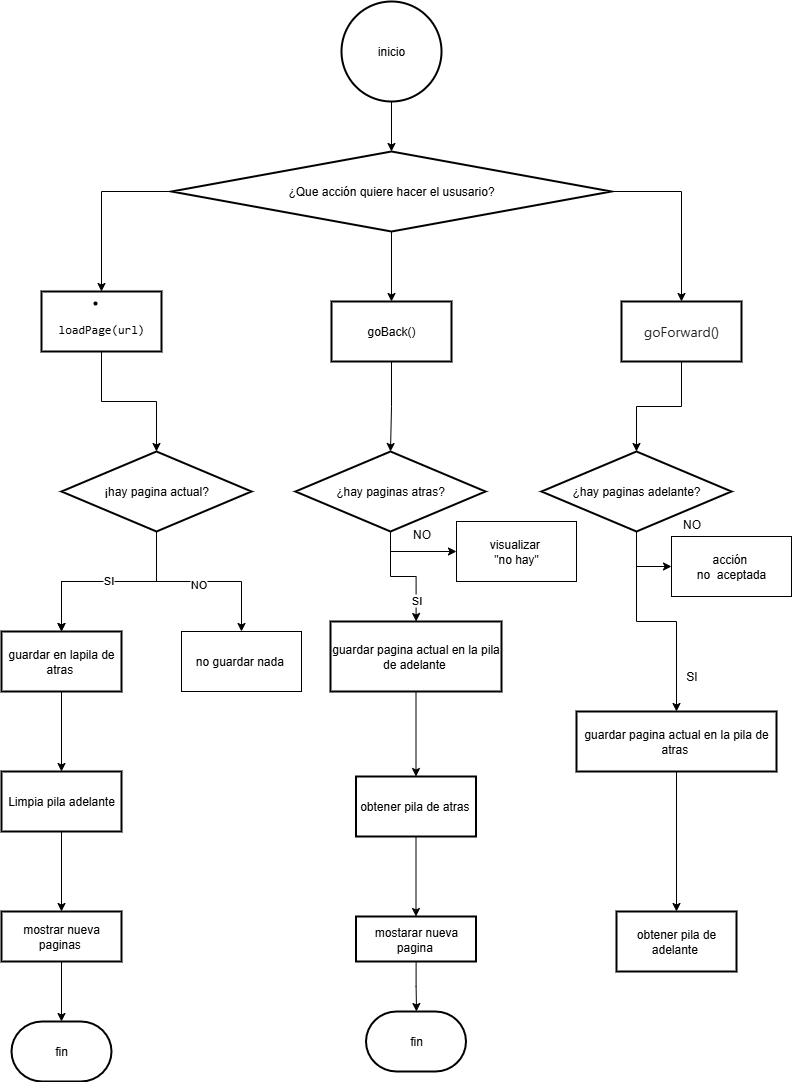

The diagram above was exported from draw.io. Its source (the exported page's mxGraphModel, read from the mxfile embedded in the PNG):
<mxGraphModel dx="2222" dy="930" grid="1" gridSize="10" guides="1" tooltips="1" connect="1" arrows="1" fold="1" page="1" pageScale="1" pageWidth="827" pageHeight="1169" math="0" shadow="0">
  <root>
    <mxCell id="0" />
    <mxCell id="1" parent="0" />
    <mxCell id="rAgP8tMJE8_hUWwcrC2L-54" value="" style="edgeStyle=orthogonalEdgeStyle;rounded=0;orthogonalLoop=1;jettySize=auto;html=1;" parent="1" source="rAgP8tMJE8_hUWwcrC2L-52" target="rAgP8tMJE8_hUWwcrC2L-53" edge="1">
      <mxGeometry relative="1" as="geometry" />
    </mxCell>
    <mxCell id="rAgP8tMJE8_hUWwcrC2L-52" value="inicio" style="strokeWidth=2;html=1;shape=mxgraph.flowchart.start_2;whiteSpace=wrap;" parent="1" vertex="1">
      <mxGeometry x="370" y="20" width="100" height="100" as="geometry" />
    </mxCell>
    <mxCell id="rAgP8tMJE8_hUWwcrC2L-56" value="" style="edgeStyle=orthogonalEdgeStyle;rounded=0;orthogonalLoop=1;jettySize=auto;html=1;" parent="1" source="rAgP8tMJE8_hUWwcrC2L-53" target="rAgP8tMJE8_hUWwcrC2L-55" edge="1">
      <mxGeometry relative="1" as="geometry" />
    </mxCell>
    <mxCell id="rAgP8tMJE8_hUWwcrC2L-58" value="" style="edgeStyle=orthogonalEdgeStyle;rounded=0;orthogonalLoop=1;jettySize=auto;html=1;" parent="1" source="rAgP8tMJE8_hUWwcrC2L-53" target="rAgP8tMJE8_hUWwcrC2L-57" edge="1">
      <mxGeometry relative="1" as="geometry" />
    </mxCell>
    <mxCell id="rAgP8tMJE8_hUWwcrC2L-60" value="" style="edgeStyle=orthogonalEdgeStyle;rounded=0;orthogonalLoop=1;jettySize=auto;html=1;" parent="1" source="rAgP8tMJE8_hUWwcrC2L-53" target="rAgP8tMJE8_hUWwcrC2L-59" edge="1">
      <mxGeometry relative="1" as="geometry" />
    </mxCell>
    <mxCell id="rAgP8tMJE8_hUWwcrC2L-53" value="¿Que acción quiere hacer el ususario?" style="rhombus;whiteSpace=wrap;html=1;strokeWidth=2;" parent="1" vertex="1">
      <mxGeometry x="200" y="170" width="440" height="80" as="geometry" />
    </mxCell>
    <mxCell id="rAgP8tMJE8_hUWwcrC2L-66" value="" style="edgeStyle=orthogonalEdgeStyle;rounded=0;orthogonalLoop=1;jettySize=auto;html=1;" parent="1" source="rAgP8tMJE8_hUWwcrC2L-55" target="rAgP8tMJE8_hUWwcrC2L-65" edge="1">
      <mxGeometry relative="1" as="geometry" />
    </mxCell>
    <mxCell id="rAgP8tMJE8_hUWwcrC2L-55" value="goBack()" style="whiteSpace=wrap;html=1;strokeWidth=2;" parent="1" vertex="1">
      <mxGeometry x="360" y="320" width="120" height="60" as="geometry" />
    </mxCell>
    <mxCell id="rAgP8tMJE8_hUWwcrC2L-68" value="" style="edgeStyle=orthogonalEdgeStyle;rounded=0;orthogonalLoop=1;jettySize=auto;html=1;" parent="1" source="rAgP8tMJE8_hUWwcrC2L-57" target="rAgP8tMJE8_hUWwcrC2L-67" edge="1">
      <mxGeometry relative="1" as="geometry" />
    </mxCell>
    <mxCell id="rAgP8tMJE8_hUWwcrC2L-57" value="&lt;span style=&quot;color: rgb(36, 36, 36); font-family: -apple-system, BlinkMacSystemFont, &amp;quot;Segoe UI&amp;quot;, system-ui, &amp;quot;Apple Color Emoji&amp;quot;, &amp;quot;Segoe UI Emoji&amp;quot;, sans-serif; font-size: 14px; text-align: left; background-color: rgb(255, 255, 255);&quot;&gt;goForward()&lt;/span&gt;" style="whiteSpace=wrap;html=1;strokeWidth=2;" parent="1" vertex="1">
      <mxGeometry x="650" y="320" width="120" height="60" as="geometry" />
    </mxCell>
    <mxCell id="rAgP8tMJE8_hUWwcrC2L-64" value="" style="edgeStyle=orthogonalEdgeStyle;rounded=0;orthogonalLoop=1;jettySize=auto;html=1;" parent="1" source="rAgP8tMJE8_hUWwcrC2L-59" target="rAgP8tMJE8_hUWwcrC2L-63" edge="1">
      <mxGeometry relative="1" as="geometry" />
    </mxCell>
    <mxCell id="rAgP8tMJE8_hUWwcrC2L-59" value="&lt;li data-end=&quot;809&quot; data-start=&quot;765&quot;&gt;&lt;p data-end=&quot;809&quot; data-start=&quot;767&quot;&gt;&lt;code data-end=&quot;809&quot; data-start=&quot;794&quot;&gt;loadPage(url)&lt;/code&gt;&lt;/p&gt;&lt;/li&gt;" style="whiteSpace=wrap;html=1;strokeWidth=2;" parent="1" vertex="1">
      <mxGeometry x="70" y="310" width="120" height="60" as="geometry" />
    </mxCell>
    <mxCell id="rAgP8tMJE8_hUWwcrC2L-73" value="" style="edgeStyle=orthogonalEdgeStyle;rounded=0;orthogonalLoop=1;jettySize=auto;html=1;" parent="1" source="rAgP8tMJE8_hUWwcrC2L-63" target="rAgP8tMJE8_hUWwcrC2L-72" edge="1">
      <mxGeometry relative="1" as="geometry" />
    </mxCell>
    <mxCell id="rAgP8tMJE8_hUWwcrC2L-74" value="" style="edgeStyle=orthogonalEdgeStyle;rounded=0;orthogonalLoop=1;jettySize=auto;html=1;" parent="1" source="rAgP8tMJE8_hUWwcrC2L-63" target="rAgP8tMJE8_hUWwcrC2L-72" edge="1">
      <mxGeometry relative="1" as="geometry" />
    </mxCell>
    <mxCell id="rAgP8tMJE8_hUWwcrC2L-83" value="SI" style="edgeLabel;html=1;align=center;verticalAlign=middle;resizable=0;points=[];" parent="rAgP8tMJE8_hUWwcrC2L-74" vertex="1" connectable="0">
      <mxGeometry x="0.0154" y="-2" relative="1" as="geometry">
        <mxPoint x="1" as="offset" />
      </mxGeometry>
    </mxCell>
    <mxCell id="rAgP8tMJE8_hUWwcrC2L-81" style="edgeStyle=orthogonalEdgeStyle;rounded=0;orthogonalLoop=1;jettySize=auto;html=1;entryX=0.5;entryY=0;entryDx=0;entryDy=0;" parent="1" source="rAgP8tMJE8_hUWwcrC2L-63" target="rAgP8tMJE8_hUWwcrC2L-77" edge="1">
      <mxGeometry relative="1" as="geometry" />
    </mxCell>
    <mxCell id="rAgP8tMJE8_hUWwcrC2L-84" value="NO" style="edgeLabel;html=1;align=center;verticalAlign=middle;resizable=0;points=[];" parent="rAgP8tMJE8_hUWwcrC2L-81" vertex="1" connectable="0">
      <mxGeometry x="-0.0162" y="-2" relative="1" as="geometry">
        <mxPoint x="-1" as="offset" />
      </mxGeometry>
    </mxCell>
    <mxCell id="rAgP8tMJE8_hUWwcrC2L-63" value="¡hay pagina actual?" style="rhombus;whiteSpace=wrap;html=1;strokeWidth=2;" parent="1" vertex="1">
      <mxGeometry x="90" y="470" width="190" height="80" as="geometry" />
    </mxCell>
    <mxCell id="rAgP8tMJE8_hUWwcrC2L-90" value="" style="edgeStyle=orthogonalEdgeStyle;rounded=0;orthogonalLoop=1;jettySize=auto;html=1;" parent="1" source="rAgP8tMJE8_hUWwcrC2L-65" target="rAgP8tMJE8_hUWwcrC2L-89" edge="1">
      <mxGeometry relative="1" as="geometry" />
    </mxCell>
    <mxCell id="rAgP8tMJE8_hUWwcrC2L-101" value="SI" style="edgeLabel;html=1;align=center;verticalAlign=middle;resizable=0;points=[];" parent="rAgP8tMJE8_hUWwcrC2L-90" vertex="1" connectable="0">
      <mxGeometry x="0.6194" y="-1" relative="1" as="geometry">
        <mxPoint as="offset" />
      </mxGeometry>
    </mxCell>
    <mxCell id="rAgP8tMJE8_hUWwcrC2L-100" style="edgeStyle=orthogonalEdgeStyle;rounded=0;orthogonalLoop=1;jettySize=auto;html=1;exitX=0.5;exitY=1;exitDx=0;exitDy=0;entryX=0;entryY=0.5;entryDx=0;entryDy=0;" parent="1" source="rAgP8tMJE8_hUWwcrC2L-65" target="rAgP8tMJE8_hUWwcrC2L-97" edge="1">
      <mxGeometry relative="1" as="geometry" />
    </mxCell>
    <mxCell id="rAgP8tMJE8_hUWwcrC2L-65" value="¿hay paginas atras?" style="rhombus;whiteSpace=wrap;html=1;strokeWidth=2;" parent="1" vertex="1">
      <mxGeometry x="324" y="470" width="190" height="80" as="geometry" />
    </mxCell>
    <mxCell id="rAgP8tMJE8_hUWwcrC2L-96" value="" style="edgeStyle=orthogonalEdgeStyle;rounded=0;orthogonalLoop=1;jettySize=auto;html=1;" parent="1" source="rAgP8tMJE8_hUWwcrC2L-67" target="rAgP8tMJE8_hUWwcrC2L-95" edge="1">
      <mxGeometry relative="1" as="geometry" />
    </mxCell>
    <mxCell id="rAgP8tMJE8_hUWwcrC2L-106" style="edgeStyle=orthogonalEdgeStyle;rounded=0;orthogonalLoop=1;jettySize=auto;html=1;exitX=0.5;exitY=1;exitDx=0;exitDy=0;entryX=0;entryY=0.5;entryDx=0;entryDy=0;" parent="1" source="rAgP8tMJE8_hUWwcrC2L-67" target="rAgP8tMJE8_hUWwcrC2L-105" edge="1">
      <mxGeometry relative="1" as="geometry" />
    </mxCell>
    <mxCell id="rAgP8tMJE8_hUWwcrC2L-67" value="¿hay paginas adelante?" style="rhombus;whiteSpace=wrap;html=1;strokeWidth=2;" parent="1" vertex="1">
      <mxGeometry x="570" y="470" width="190" height="80" as="geometry" />
    </mxCell>
    <mxCell id="rAgP8tMJE8_hUWwcrC2L-86" value="" style="edgeStyle=orthogonalEdgeStyle;rounded=0;orthogonalLoop=1;jettySize=auto;html=1;" parent="1" source="rAgP8tMJE8_hUWwcrC2L-72" target="rAgP8tMJE8_hUWwcrC2L-85" edge="1">
      <mxGeometry relative="1" as="geometry" />
    </mxCell>
    <mxCell id="rAgP8tMJE8_hUWwcrC2L-72" value="guardar en lapila de atras&amp;nbsp;" style="whiteSpace=wrap;html=1;strokeWidth=2;" parent="1" vertex="1">
      <mxGeometry x="30" y="650" width="120" height="60" as="geometry" />
    </mxCell>
    <mxCell id="rAgP8tMJE8_hUWwcrC2L-77" value="no guardar nada&amp;nbsp;" style="rounded=0;whiteSpace=wrap;html=1;" parent="1" vertex="1">
      <mxGeometry x="210" y="650" width="120" height="60" as="geometry" />
    </mxCell>
    <mxCell id="rAgP8tMJE8_hUWwcrC2L-88" value="" style="edgeStyle=orthogonalEdgeStyle;rounded=0;orthogonalLoop=1;jettySize=auto;html=1;" parent="1" source="rAgP8tMJE8_hUWwcrC2L-85" target="rAgP8tMJE8_hUWwcrC2L-87" edge="1">
      <mxGeometry relative="1" as="geometry" />
    </mxCell>
    <mxCell id="rAgP8tMJE8_hUWwcrC2L-85" value="Limpia pila adelante" style="whiteSpace=wrap;html=1;strokeWidth=2;" parent="1" vertex="1">
      <mxGeometry x="30" y="790" width="120" height="60" as="geometry" />
    </mxCell>
    <mxCell id="rAgP8tMJE8_hUWwcrC2L-87" value="mostrar nueva paginas&amp;nbsp;" style="whiteSpace=wrap;html=1;strokeWidth=2;" parent="1" vertex="1">
      <mxGeometry x="30" y="930" width="120" height="50" as="geometry" />
    </mxCell>
    <mxCell id="rAgP8tMJE8_hUWwcrC2L-92" value="" style="edgeStyle=orthogonalEdgeStyle;rounded=0;orthogonalLoop=1;jettySize=auto;html=1;" parent="1" source="rAgP8tMJE8_hUWwcrC2L-89" target="rAgP8tMJE8_hUWwcrC2L-91" edge="1">
      <mxGeometry relative="1" as="geometry" />
    </mxCell>
    <mxCell id="rAgP8tMJE8_hUWwcrC2L-89" value="guardar pagina actual en la pila de adelante&amp;nbsp;" style="whiteSpace=wrap;html=1;strokeWidth=2;" parent="1" vertex="1">
      <mxGeometry x="359" y="640" width="171" height="70" as="geometry" />
    </mxCell>
    <mxCell id="rAgP8tMJE8_hUWwcrC2L-94" value="" style="edgeStyle=orthogonalEdgeStyle;rounded=0;orthogonalLoop=1;jettySize=auto;html=1;" parent="1" source="rAgP8tMJE8_hUWwcrC2L-91" target="rAgP8tMJE8_hUWwcrC2L-93" edge="1">
      <mxGeometry relative="1" as="geometry" />
    </mxCell>
    <mxCell id="rAgP8tMJE8_hUWwcrC2L-91" value="obtener pila de atras&amp;nbsp;" style="whiteSpace=wrap;html=1;strokeWidth=2;" parent="1" vertex="1">
      <mxGeometry x="384.5" y="795" width="120" height="60" as="geometry" />
    </mxCell>
    <mxCell id="rAgP8tMJE8_hUWwcrC2L-93" value="mostarar nueva pagina&amp;nbsp;" style="whiteSpace=wrap;html=1;strokeWidth=2;" parent="1" vertex="1">
      <mxGeometry x="384.5" y="935" width="120" height="45" as="geometry" />
    </mxCell>
    <mxCell id="rAgP8tMJE8_hUWwcrC2L-104" value="" style="edgeStyle=orthogonalEdgeStyle;rounded=0;orthogonalLoop=1;jettySize=auto;html=1;" parent="1" source="rAgP8tMJE8_hUWwcrC2L-95" target="rAgP8tMJE8_hUWwcrC2L-103" edge="1">
      <mxGeometry relative="1" as="geometry" />
    </mxCell>
    <mxCell id="rAgP8tMJE8_hUWwcrC2L-95" value="guardar pagina actual en la pila de atras&amp;nbsp;" style="whiteSpace=wrap;html=1;strokeWidth=2;" parent="1" vertex="1">
      <mxGeometry x="605" y="730" width="200" height="60" as="geometry" />
    </mxCell>
    <mxCell id="rAgP8tMJE8_hUWwcrC2L-97" value="visualizar&amp;nbsp;&lt;div&gt;&quot;no hay&quot;&lt;/div&gt;" style="rounded=0;whiteSpace=wrap;html=1;" parent="1" vertex="1">
      <mxGeometry x="485" y="540" width="120" height="60" as="geometry" />
    </mxCell>
    <mxCell id="rAgP8tMJE8_hUWwcrC2L-98" style="edgeStyle=orthogonalEdgeStyle;rounded=0;orthogonalLoop=1;jettySize=auto;html=1;exitX=0.5;exitY=1;exitDx=0;exitDy=0;" parent="1" source="rAgP8tMJE8_hUWwcrC2L-65" target="rAgP8tMJE8_hUWwcrC2L-65" edge="1">
      <mxGeometry relative="1" as="geometry" />
    </mxCell>
    <mxCell id="rAgP8tMJE8_hUWwcrC2L-102" value="NO" style="text;html=1;align=center;verticalAlign=middle;resizable=0;points=[];autosize=1;strokeColor=none;fillColor=none;" parent="1" vertex="1">
      <mxGeometry x="430" y="538" width="40" height="30" as="geometry" />
    </mxCell>
    <mxCell id="rAgP8tMJE8_hUWwcrC2L-103" value="obtener pila de adelante&amp;nbsp;" style="whiteSpace=wrap;html=1;strokeWidth=2;" parent="1" vertex="1">
      <mxGeometry x="645" y="930" width="120" height="60" as="geometry" />
    </mxCell>
    <mxCell id="rAgP8tMJE8_hUWwcrC2L-105" value="acción&amp;nbsp;&lt;div&gt;no&amp;nbsp; aceptada&lt;/div&gt;" style="rounded=0;whiteSpace=wrap;html=1;" parent="1" vertex="1">
      <mxGeometry x="700" y="555" width="120" height="60" as="geometry" />
    </mxCell>
    <mxCell id="rAgP8tMJE8_hUWwcrC2L-107" value="NO" style="text;html=1;align=center;verticalAlign=middle;resizable=0;points=[];autosize=1;strokeColor=none;fillColor=none;" parent="1" vertex="1">
      <mxGeometry x="700" y="528" width="40" height="30" as="geometry" />
    </mxCell>
    <mxCell id="rAgP8tMJE8_hUWwcrC2L-108" value="SI" style="text;html=1;align=center;verticalAlign=middle;resizable=0;points=[];autosize=1;strokeColor=none;fillColor=none;" parent="1" vertex="1">
      <mxGeometry x="705" y="680" width="30" height="30" as="geometry" />
    </mxCell>
    <mxCell id="rAgP8tMJE8_hUWwcrC2L-109" value="fin" style="strokeWidth=2;html=1;shape=mxgraph.flowchart.terminator;whiteSpace=wrap;" parent="1" vertex="1">
      <mxGeometry x="40" y="1040" width="100" height="60" as="geometry" />
    </mxCell>
    <mxCell id="rAgP8tMJE8_hUWwcrC2L-110" style="edgeStyle=orthogonalEdgeStyle;rounded=0;orthogonalLoop=1;jettySize=auto;html=1;entryX=0.5;entryY=0;entryDx=0;entryDy=0;entryPerimeter=0;" parent="1" source="rAgP8tMJE8_hUWwcrC2L-87" target="rAgP8tMJE8_hUWwcrC2L-109" edge="1">
      <mxGeometry relative="1" as="geometry" />
    </mxCell>
    <mxCell id="rAgP8tMJE8_hUWwcrC2L-111" value="fin" style="strokeWidth=2;html=1;shape=mxgraph.flowchart.terminator;whiteSpace=wrap;" parent="1" vertex="1">
      <mxGeometry x="394.5" y="1030" width="100" height="60" as="geometry" />
    </mxCell>
    <mxCell id="rAgP8tMJE8_hUWwcrC2L-112" style="edgeStyle=orthogonalEdgeStyle;rounded=0;orthogonalLoop=1;jettySize=auto;html=1;" parent="1" source="rAgP8tMJE8_hUWwcrC2L-93" edge="1">
      <mxGeometry relative="1" as="geometry">
        <mxPoint x="445" y="1030" as="targetPoint" />
      </mxGeometry>
    </mxCell>
  </root>
</mxGraphModel>